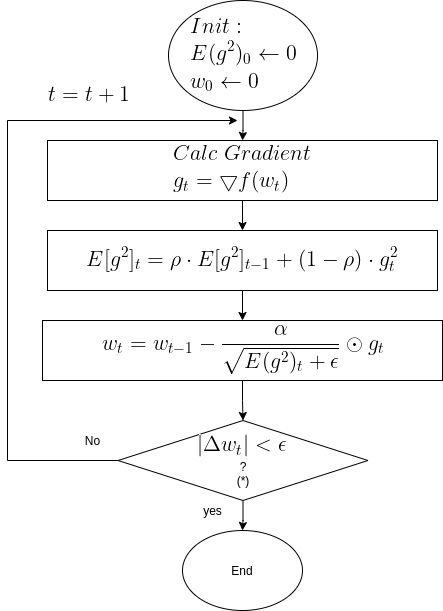

The diagram above was exported from draw.io. Its source (the exported page's mxGraphModel, read from the mxfile embedded in the PNG):
<mxGraphModel dx="821" dy="497" grid="1" gridSize="10" guides="1" tooltips="1" connect="1" arrows="1" fold="1" page="1" pageScale="1" pageWidth="850" pageHeight="1100" math="0" shadow="0">
  <root>
    <mxCell id="0" />
    <mxCell id="1" parent="0" />
    <mxCell id="OMsr9CQZdHWhaKTnANxM-8" value="" style="edgeStyle=orthogonalEdgeStyle;rounded=0;orthogonalLoop=1;jettySize=auto;html=1;" edge="1" parent="1" source="OMsr9CQZdHWhaKTnANxM-1" target="OMsr9CQZdHWhaKTnANxM-2">
      <mxGeometry relative="1" as="geometry" />
    </mxCell>
    <mxCell id="OMsr9CQZdHWhaKTnANxM-1" value="&lt;img src=&quot;https://latex.codecogs.com/gif.latex?%5Clarge%20%5C%5C%20Init%3A%20%5C%5C%20E%28g%5E2%29_0%20%5Cleftarrow%200%5C%5Cw_0%20%5Cleftarrow%200&quot;&gt;" style="ellipse;whiteSpace=wrap;html=1;" vertex="1" parent="1">
      <mxGeometry x="231.01" y="20" width="149" height="110" as="geometry" />
    </mxCell>
    <mxCell id="OMsr9CQZdHWhaKTnANxM-9" value="" style="edgeStyle=orthogonalEdgeStyle;rounded=0;orthogonalLoop=1;jettySize=auto;html=1;" edge="1" parent="1" source="OMsr9CQZdHWhaKTnANxM-2" target="OMsr9CQZdHWhaKTnANxM-3">
      <mxGeometry relative="1" as="geometry" />
    </mxCell>
    <mxCell id="OMsr9CQZdHWhaKTnANxM-2" value="&lt;img src=&quot;https://latex.codecogs.com/gif.latex?%5Clarge%20%5C%5CCalc%5C%3B%20Gradient%5C%5C%20g_t%20%3D%20%5Cbigtriangledown%20f%28w_t%29&quot;&gt;" style="rounded=0;whiteSpace=wrap;html=1;" vertex="1" parent="1">
      <mxGeometry x="110" y="160" width="390" height="60" as="geometry" />
    </mxCell>
    <mxCell id="OMsr9CQZdHWhaKTnANxM-38" value="" style="edgeStyle=orthogonalEdgeStyle;rounded=0;orthogonalLoop=1;jettySize=auto;html=1;" edge="1" parent="1" source="OMsr9CQZdHWhaKTnANxM-3">
      <mxGeometry relative="1" as="geometry">
        <mxPoint x="305" y="340" as="targetPoint" />
      </mxGeometry>
    </mxCell>
    <mxCell id="OMsr9CQZdHWhaKTnANxM-3" value="&lt;img src=&quot;https://latex.codecogs.com/gif.latex?%5Clarge%20%5C%5CE%5Bg%5E2%5D_t%3D%5Crho%20%5Ccdot%20E%5Bg%5E2%5D_%7Bt-1%7D&amp;amp;plus;%281-%5Crho%29%20%5Ccdot%20g_t%5E2&quot;&gt;" style="rounded=0;whiteSpace=wrap;html=1;" vertex="1" parent="1">
      <mxGeometry x="110" y="250" width="390" height="60" as="geometry" />
    </mxCell>
    <mxCell id="OMsr9CQZdHWhaKTnANxM-13" style="edgeStyle=orthogonalEdgeStyle;rounded=0;orthogonalLoop=1;jettySize=auto;html=1;exitX=0;exitY=0.5;exitDx=0;exitDy=0;" edge="1" parent="1" source="OMsr9CQZdHWhaKTnANxM-6">
      <mxGeometry relative="1" as="geometry">
        <mxPoint x="300" y="140" as="targetPoint" />
        <mxPoint x="318.26" y="380" as="sourcePoint" />
        <Array as="points">
          <mxPoint x="70" y="480" />
          <mxPoint x="70" y="140" />
        </Array>
      </mxGeometry>
    </mxCell>
    <mxCell id="OMsr9CQZdHWhaKTnANxM-19" value="" style="edgeStyle=orthogonalEdgeStyle;rounded=0;orthogonalLoop=1;jettySize=auto;html=1;" edge="1" parent="1" source="OMsr9CQZdHWhaKTnANxM-6" target="OMsr9CQZdHWhaKTnANxM-17">
      <mxGeometry relative="1" as="geometry" />
    </mxCell>
    <mxCell id="OMsr9CQZdHWhaKTnANxM-6" value="&lt;img src=&quot;https://latex.codecogs.com/gif.latex?%5Clarge%20%7C%5CDelta%20w_t%7C%3C%5Cepsilon&quot;&gt;&lt;br&gt;?&lt;br&gt;(*)" style="rhombus;whiteSpace=wrap;html=1;" vertex="1" parent="1">
      <mxGeometry x="180.51" y="440" width="250" height="80" as="geometry" />
    </mxCell>
    <mxCell id="OMsr9CQZdHWhaKTnANxM-16" value="No" style="text;html=1;align=center;verticalAlign=middle;resizable=0;points=[];autosize=1;strokeColor=none;" vertex="1" parent="1">
      <mxGeometry x="140" y="450" width="30" height="20" as="geometry" />
    </mxCell>
    <mxCell id="OMsr9CQZdHWhaKTnANxM-17" value="End" style="ellipse;whiteSpace=wrap;html=1;" vertex="1" parent="1">
      <mxGeometry x="245" y="550" width="120" height="80" as="geometry" />
    </mxCell>
    <mxCell id="OMsr9CQZdHWhaKTnANxM-26" value="yes" style="text;html=1;align=center;verticalAlign=middle;resizable=0;points=[];autosize=1;strokeColor=none;" vertex="1" parent="1">
      <mxGeometry x="260" y="520" width="30" height="20" as="geometry" />
    </mxCell>
    <mxCell id="OMsr9CQZdHWhaKTnANxM-30" value="&lt;img src=&quot;https://latex.codecogs.com/gif.latex?%5Clarge%20%5C%5C%20t%3Dt&amp;amp;plus;1&quot;&gt;" style="text;html=1;align=center;verticalAlign=middle;resizable=0;points=[];autosize=1;strokeColor=none;" vertex="1" parent="1">
      <mxGeometry x="100" y="100" width="100" height="30" as="geometry" />
    </mxCell>
    <mxCell id="OMsr9CQZdHWhaKTnANxM-35" value="" style="edgeStyle=orthogonalEdgeStyle;rounded=0;orthogonalLoop=1;jettySize=auto;html=1;" edge="1" parent="1" source="OMsr9CQZdHWhaKTnANxM-34" target="OMsr9CQZdHWhaKTnANxM-6">
      <mxGeometry relative="1" as="geometry" />
    </mxCell>
    <mxCell id="OMsr9CQZdHWhaKTnANxM-34" value="&lt;img src=&quot;https://latex.codecogs.com/gif.latex?%5Clarge%20%5C%5C%20w_%7Bt%7D%3D%20w_%7Bt-1%7D-%5Cfrac%7B%5Calpha%7D%7B%5Csqrt%7BE%28g%5E2%29_t%20&amp;amp;plus;%20%5Cepsilon%7D%7D%20%5Codot%20g_t&quot;&gt;" style="rounded=0;whiteSpace=wrap;html=1;" vertex="1" parent="1">
      <mxGeometry x="105" y="340" width="400" height="60" as="geometry" />
    </mxCell>
  </root>
</mxGraphModel>